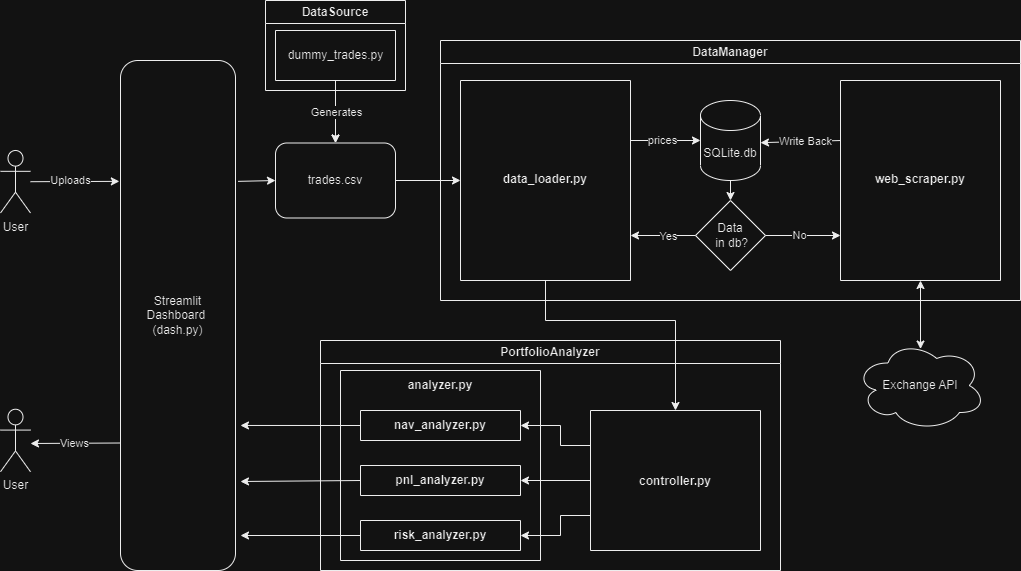

The diagram above was exported from draw.io. Its source (the exported page's mxGraphModel, read from the mxfile embedded in the PNG):
<mxGraphModel dx="2412" dy="-215" grid="1" gridSize="10" guides="1" tooltips="1" connect="1" arrows="1" fold="1" page="1" pageScale="1" pageWidth="850" pageHeight="1100" math="0" shadow="0">
  <root>
    <mxCell id="0" />
    <mxCell id="1" parent="0" />
    <mxCell id="DsliELwjNKU33ITN_CI_-145" value="PortfolioAnalyzer" style="swimlane;whiteSpace=wrap;html=1;startSize=23;" parent="1" vertex="1">
      <mxGeometry x="140" y="1840" width="460" height="230" as="geometry" />
    </mxCell>
    <mxCell id="DsliELwjNKU33ITN_CI_-146" value="&#10;&#10;&#10;&#10;&#10;&#10;&#10;&#10;&#10;&#10;controller.py" style="swimlane;startSize=0;" parent="DsliELwjNKU33ITN_CI_-145" vertex="1">
      <mxGeometry x="270" y="70" width="170" height="140" as="geometry" />
    </mxCell>
    <mxCell id="zBS43fKV9B2bybsJV0e5-13" value="" style="endArrow=classic;html=1;rounded=0;exitX=0;exitY=0.25;exitDx=0;exitDy=0;entryX=1;entryY=0.5;entryDx=0;entryDy=0;" parent="DsliELwjNKU33ITN_CI_-145" source="DsliELwjNKU33ITN_CI_-146" target="zBS43fKV9B2bybsJV0e5-10" edge="1">
      <mxGeometry width="50" height="50" relative="1" as="geometry">
        <mxPoint x="256.11" y="100" as="sourcePoint" />
        <mxPoint x="330.11" y="-140" as="targetPoint" />
        <Array as="points">
          <mxPoint x="240" y="105" />
          <mxPoint x="240" y="85" />
        </Array>
      </mxGeometry>
    </mxCell>
    <mxCell id="zBS43fKV9B2bybsJV0e5-14" value="" style="endArrow=classic;html=1;rounded=0;exitX=0;exitY=0.75;exitDx=0;exitDy=0;entryX=1;entryY=0.5;entryDx=0;entryDy=0;" parent="DsliELwjNKU33ITN_CI_-145" source="DsliELwjNKU33ITN_CI_-146" target="zBS43fKV9B2bybsJV0e5-12" edge="1">
      <mxGeometry width="50" height="50" relative="1" as="geometry">
        <mxPoint x="256.11" y="180" as="sourcePoint" />
        <mxPoint x="330.11" y="-140" as="targetPoint" />
        <Array as="points">
          <mxPoint x="240" y="175" />
          <mxPoint x="240" y="195" />
        </Array>
      </mxGeometry>
    </mxCell>
    <mxCell id="zBS43fKV9B2bybsJV0e5-19" value="" style="endArrow=classic;html=1;rounded=0;exitX=0;exitY=0.5;exitDx=0;exitDy=0;entryX=1;entryY=0.5;entryDx=0;entryDy=0;" parent="DsliELwjNKU33ITN_CI_-145" source="DsliELwjNKU33ITN_CI_-146" target="zBS43fKV9B2bybsJV0e5-11" edge="1">
      <mxGeometry width="50" height="50" relative="1" as="geometry">
        <mxPoint x="255.11" y="139.57999999999993" as="sourcePoint" />
        <mxPoint x="190.11" y="139.57999999999993" as="targetPoint" />
      </mxGeometry>
    </mxCell>
    <mxCell id="zBS43fKV9B2bybsJV0e5-20" value="&#10;&#10;analyzer.py" style="swimlane;startSize=0;" parent="DsliELwjNKU33ITN_CI_-145" vertex="1">
      <mxGeometry x="20" y="30" width="200" height="190" as="geometry" />
    </mxCell>
    <mxCell id="zBS43fKV9B2bybsJV0e5-10" value="&#10;&#10;nav_analyzer.py" style="swimlane;startSize=0;" parent="zBS43fKV9B2bybsJV0e5-20" vertex="1">
      <mxGeometry x="20" y="40" width="160" height="30" as="geometry" />
    </mxCell>
    <mxCell id="zBS43fKV9B2bybsJV0e5-11" value="&#10;&#10;pnl_analyzer.py" style="swimlane;startSize=0;" parent="zBS43fKV9B2bybsJV0e5-20" vertex="1">
      <mxGeometry x="20" y="95" width="160" height="30" as="geometry" />
    </mxCell>
    <mxCell id="zBS43fKV9B2bybsJV0e5-12" value="&#10;&#10;risk_analyzer.py" style="swimlane;startSize=0;" parent="zBS43fKV9B2bybsJV0e5-20" vertex="1">
      <mxGeometry x="20" y="150" width="160" height="30" as="geometry" />
    </mxCell>
    <mxCell id="DsliELwjNKU33ITN_CI_-151" value="DataManager" style="swimlane;whiteSpace=wrap;html=1;" parent="1" vertex="1">
      <mxGeometry x="260" y="1540" width="580" height="260" as="geometry" />
    </mxCell>
    <mxCell id="DsliELwjNKU33ITN_CI_-152" value="&#10;&#10;&#10;&#10;&#10;&#10;&#10;&#10;&#10;&#10;&#10;&#10;&#10;&#10;web_scraper.py" style="swimlane;startSize=0;" parent="DsliELwjNKU33ITN_CI_-151" vertex="1">
      <mxGeometry x="400" y="40" width="160" height="200" as="geometry" />
    </mxCell>
    <mxCell id="DsliELwjNKU33ITN_CI_-153" value="&#10;&#10;&#10;&#10;&#10;&#10;&#10;&#10;&#10;&#10;&#10;&#10;&#10;&#10;data_loader.py" style="swimlane;startSize=0;" parent="DsliELwjNKU33ITN_CI_-151" vertex="1">
      <mxGeometry x="20" y="40" width="170" height="200" as="geometry" />
    </mxCell>
    <mxCell id="DsliELwjNKU33ITN_CI_-154" value="SQLite.db" style="shape=cylinder3;whiteSpace=wrap;html=1;boundedLbl=1;backgroundOutline=1;size=15;" parent="DsliELwjNKU33ITN_CI_-151" vertex="1">
      <mxGeometry x="260" y="60" width="60" height="80" as="geometry" />
    </mxCell>
    <mxCell id="DsliELwjNKU33ITN_CI_-155" value="&amp;nbsp;Data&amp;nbsp;&lt;br&gt;&amp;nbsp;in db?" style="rhombus;whiteSpace=wrap;html=1;" parent="DsliELwjNKU33ITN_CI_-151" vertex="1">
      <mxGeometry x="255" y="160" width="70" height="70" as="geometry" />
    </mxCell>
    <mxCell id="DsliELwjNKU33ITN_CI_-156" value="" style="endArrow=classic;html=1;rounded=0;entryX=0;entryY=0.5;entryDx=0;entryDy=0;entryPerimeter=0;exitX=1;exitY=0.75;exitDx=0;exitDy=0;" parent="DsliELwjNKU33ITN_CI_-151" target="DsliELwjNKU33ITN_CI_-154" edge="1">
      <mxGeometry width="50" height="50" relative="1" as="geometry">
        <mxPoint x="190" y="100" as="sourcePoint" />
        <mxPoint x="430" y="20" as="targetPoint" />
      </mxGeometry>
    </mxCell>
    <mxCell id="DsliELwjNKU33ITN_CI_-157" value="prices" style="edgeLabel;html=1;align=center;verticalAlign=middle;resizable=0;points=[];" parent="DsliELwjNKU33ITN_CI_-156" vertex="1" connectable="0">
      <mxGeometry x="-0.1244" y="1" relative="1" as="geometry">
        <mxPoint as="offset" />
      </mxGeometry>
    </mxCell>
    <mxCell id="DsliELwjNKU33ITN_CI_-158" value="" style="endArrow=classic;html=1;rounded=0;entryX=0.5;entryY=0;entryDx=0;entryDy=0;" parent="DsliELwjNKU33ITN_CI_-151" target="DsliELwjNKU33ITN_CI_-155" edge="1">
      <mxGeometry width="50" height="50" relative="1" as="geometry">
        <mxPoint x="290" y="140" as="sourcePoint" />
        <mxPoint x="290" y="150" as="targetPoint" />
      </mxGeometry>
    </mxCell>
    <mxCell id="DsliELwjNKU33ITN_CI_-159" value="" style="endArrow=classic;html=1;rounded=0;exitX=0;exitY=0.5;exitDx=0;exitDy=0;entryX=1;entryY=0.25;entryDx=0;entryDy=0;" parent="DsliELwjNKU33ITN_CI_-151" source="DsliELwjNKU33ITN_CI_-155" edge="1">
      <mxGeometry width="50" height="50" relative="1" as="geometry">
        <mxPoint x="380" y="465" as="sourcePoint" />
        <mxPoint x="190" y="195" as="targetPoint" />
      </mxGeometry>
    </mxCell>
    <mxCell id="DsliELwjNKU33ITN_CI_-160" value="Yes" style="edgeLabel;html=1;align=center;verticalAlign=middle;resizable=0;points=[];" parent="DsliELwjNKU33ITN_CI_-159" vertex="1" connectable="0">
      <mxGeometry x="-0.1276" relative="1" as="geometry">
        <mxPoint as="offset" />
      </mxGeometry>
    </mxCell>
    <mxCell id="DsliELwjNKU33ITN_CI_-161" value="" style="endArrow=classic;html=1;rounded=0;exitX=1;exitY=0.5;exitDx=0;exitDy=0;entryX=0;entryY=0.25;entryDx=0;entryDy=0;" parent="DsliELwjNKU33ITN_CI_-151" source="DsliELwjNKU33ITN_CI_-155" edge="1">
      <mxGeometry width="50" height="50" relative="1" as="geometry">
        <mxPoint x="375" y="465" as="sourcePoint" />
        <mxPoint x="400" y="195" as="targetPoint" />
      </mxGeometry>
    </mxCell>
    <mxCell id="DsliELwjNKU33ITN_CI_-162" value="No" style="edgeLabel;html=1;align=center;verticalAlign=middle;resizable=0;points=[];" parent="DsliELwjNKU33ITN_CI_-161" vertex="1" connectable="0">
      <mxGeometry x="-0.1333" y="1" relative="1" as="geometry">
        <mxPoint as="offset" />
      </mxGeometry>
    </mxCell>
    <mxCell id="DsliELwjNKU33ITN_CI_-163" value="" style="endArrow=classic;html=1;rounded=0;entryX=1;entryY=0;entryDx=0;entryDy=42.1875;entryPerimeter=0;exitX=0;exitY=0.75;exitDx=0;exitDy=0;" parent="DsliELwjNKU33ITN_CI_-151" target="DsliELwjNKU33ITN_CI_-154" edge="1">
      <mxGeometry width="50" height="50" relative="1" as="geometry">
        <mxPoint x="400" y="100" as="sourcePoint" />
        <mxPoint x="425" y="220" as="targetPoint" />
      </mxGeometry>
    </mxCell>
    <mxCell id="DsliELwjNKU33ITN_CI_-164" value="Write Back" style="edgeLabel;html=1;align=center;verticalAlign=middle;resizable=0;points=[];" parent="DsliELwjNKU33ITN_CI_-163" vertex="1" connectable="0">
      <mxGeometry x="-0.0914" relative="1" as="geometry">
        <mxPoint as="offset" />
      </mxGeometry>
    </mxCell>
    <mxCell id="DsliELwjNKU33ITN_CI_-165" value="trades.csv" style="rounded=1;whiteSpace=wrap;html=1;" parent="1" vertex="1">
      <mxGeometry x="95" y="1642.5" width="120" height="75" as="geometry" />
    </mxCell>
    <mxCell id="DsliELwjNKU33ITN_CI_-166" value="" style="endArrow=classic;html=1;rounded=0;exitX=1;exitY=0.5;exitDx=0;exitDy=0;entryX=0;entryY=0.5;entryDx=0;entryDy=0;" parent="1" source="DsliELwjNKU33ITN_CI_-165" target="DsliELwjNKU33ITN_CI_-153" edge="1">
      <mxGeometry width="50" height="50" relative="1" as="geometry">
        <mxPoint x="160" y="1215" as="sourcePoint" />
        <mxPoint x="160" y="1145" as="targetPoint" />
      </mxGeometry>
    </mxCell>
    <mxCell id="DsliELwjNKU33ITN_CI_-167" value="Exchange API" style="ellipse;shape=cloud;whiteSpace=wrap;html=1;" parent="1" vertex="1">
      <mxGeometry x="675" y="1840" width="130" height="90" as="geometry" />
    </mxCell>
    <mxCell id="DsliELwjNKU33ITN_CI_-168" value="Streamlit &lt;br&gt;Dashboard&amp;nbsp; (dash.py)" style="rounded=1;whiteSpace=wrap;html=1;" parent="1" vertex="1">
      <mxGeometry x="-60" y="1560" width="115" height="510" as="geometry" />
    </mxCell>
    <mxCell id="DsliELwjNKU33ITN_CI_-169" value="" style="edgeStyle=orthogonalEdgeStyle;rounded=0;orthogonalLoop=1;jettySize=auto;html=1;" parent="1" source="DsliELwjNKU33ITN_CI_-170" target="DsliELwjNKU33ITN_CI_-165" edge="1">
      <mxGeometry relative="1" as="geometry" />
    </mxCell>
    <mxCell id="DsliELwjNKU33ITN_CI_-170" value="DataSource" style="swimlane;whiteSpace=wrap;html=1;" parent="1" vertex="1">
      <mxGeometry x="85" y="1500" width="140" height="90" as="geometry" />
    </mxCell>
    <mxCell id="DsliELwjNKU33ITN_CI_-171" value="" style="swimlane;startSize=0;" parent="DsliELwjNKU33ITN_CI_-170" vertex="1">
      <mxGeometry x="10" y="30" width="120" height="50" as="geometry" />
    </mxCell>
    <mxCell id="DsliELwjNKU33ITN_CI_-172" value="dummy_trades.py" style="text;html=1;align=center;verticalAlign=middle;resizable=0;points=[];autosize=1;strokeColor=none;fillColor=none;" parent="DsliELwjNKU33ITN_CI_-171" vertex="1">
      <mxGeometry y="10" width="120" height="30" as="geometry" />
    </mxCell>
    <mxCell id="DsliELwjNKU33ITN_CI_-173" value="" style="endArrow=classic;html=1;rounded=0;exitX=0;exitY=0.75;exitDx=0;exitDy=0;" parent="1" source="DsliELwjNKU33ITN_CI_-168" edge="1">
      <mxGeometry width="50" height="50" relative="1" as="geometry">
        <mxPoint x="-100" y="1950" as="sourcePoint" />
        <mxPoint x="-150" y="1943" as="targetPoint" />
      </mxGeometry>
    </mxCell>
    <mxCell id="DsliELwjNKU33ITN_CI_-174" value="Views" style="edgeLabel;html=1;align=center;verticalAlign=middle;resizable=0;points=[];" parent="DsliELwjNKU33ITN_CI_-173" vertex="1" connectable="0">
      <mxGeometry x="0.226" y="-2" relative="1" as="geometry">
        <mxPoint x="9" y="2" as="offset" />
      </mxGeometry>
    </mxCell>
    <mxCell id="DsliELwjNKU33ITN_CI_-175" value="" style="endArrow=classic;html=1;rounded=0;exitX=1.023;exitY=0.237;exitDx=0;exitDy=0;exitPerimeter=0;entryX=0;entryY=0.5;entryDx=0;entryDy=0;" parent="1" source="DsliELwjNKU33ITN_CI_-168" target="DsliELwjNKU33ITN_CI_-165" edge="1">
      <mxGeometry width="50" height="50" relative="1" as="geometry">
        <mxPoint x="290" y="1530" as="sourcePoint" />
        <mxPoint x="340" y="1480" as="targetPoint" />
      </mxGeometry>
    </mxCell>
    <mxCell id="DsliELwjNKU33ITN_CI_-177" value="" style="endArrow=classic;html=1;rounded=0;exitX=0.5;exitY=1;exitDx=0;exitDy=0;entryX=0.5;entryY=0;entryDx=0;entryDy=0;" parent="1" source="DsliELwjNKU33ITN_CI_-153" target="DsliELwjNKU33ITN_CI_-146" edge="1">
      <mxGeometry width="50" height="50" relative="1" as="geometry">
        <mxPoint x="290" y="1890" as="sourcePoint" />
        <mxPoint x="340" y="1840" as="targetPoint" />
        <Array as="points">
          <mxPoint x="365" y="1820" />
          <mxPoint x="495" y="1820" />
        </Array>
      </mxGeometry>
    </mxCell>
    <mxCell id="DsliELwjNKU33ITN_CI_-178" value="" style="endArrow=classic;html=1;rounded=0;entryX=0.5;entryY=0;entryDx=0;entryDy=0;exitX=0.5;exitY=1;exitDx=0;exitDy=0;" parent="1" source="DsliELwjNKU33ITN_CI_-171" target="DsliELwjNKU33ITN_CI_-165" edge="1">
      <mxGeometry width="50" height="50" relative="1" as="geometry">
        <mxPoint x="160" y="1590" as="sourcePoint" />
        <mxPoint x="153.5" y="1717.5" as="targetPoint" />
      </mxGeometry>
    </mxCell>
    <mxCell id="DsliELwjNKU33ITN_CI_-179" value="Generates" style="edgeLabel;html=1;align=center;verticalAlign=middle;resizable=0;points=[];" parent="DsliELwjNKU33ITN_CI_-178" vertex="1" connectable="0">
      <mxGeometry x="-0.0195" relative="1" as="geometry">
        <mxPoint as="offset" />
      </mxGeometry>
    </mxCell>
    <mxCell id="DsliELwjNKU33ITN_CI_-180" value="User" style="shape=umlActor;verticalLabelPosition=bottom;verticalAlign=top;html=1;outlineConnect=0;" parent="1" vertex="1">
      <mxGeometry x="-180" y="1650" width="30" height="62.5" as="geometry" />
    </mxCell>
    <mxCell id="DsliELwjNKU33ITN_CI_-181" value="" style="endArrow=classic;html=1;rounded=0;entryX=-0.01;entryY=0.237;entryDx=0;entryDy=0;entryPerimeter=0;" parent="1" source="DsliELwjNKU33ITN_CI_-180" target="DsliELwjNKU33ITN_CI_-168" edge="1">
      <mxGeometry width="50" height="50" relative="1" as="geometry">
        <mxPoint x="290" y="1890" as="sourcePoint" />
        <mxPoint x="340" y="1840" as="targetPoint" />
      </mxGeometry>
    </mxCell>
    <mxCell id="DsliELwjNKU33ITN_CI_-182" value="Uploads" style="edgeLabel;html=1;align=center;verticalAlign=middle;resizable=0;points=[];" parent="DsliELwjNKU33ITN_CI_-181" vertex="1" connectable="0">
      <mxGeometry x="-0.0929" y="2" relative="1" as="geometry">
        <mxPoint as="offset" />
      </mxGeometry>
    </mxCell>
    <mxCell id="DsliELwjNKU33ITN_CI_-183" value="User" style="shape=umlActor;verticalLabelPosition=bottom;verticalAlign=top;html=1;outlineConnect=0;" parent="1" vertex="1">
      <mxGeometry x="-180" y="1908.75" width="30" height="62.5" as="geometry" />
    </mxCell>
    <mxCell id="DsliELwjNKU33ITN_CI_-184" value="" style="endArrow=classic;startArrow=classic;html=1;rounded=0;entryX=0.5;entryY=1;entryDx=0;entryDy=0;exitX=0.5;exitY=0.095;exitDx=0;exitDy=0;exitPerimeter=0;" parent="1" source="DsliELwjNKU33ITN_CI_-167" target="DsliELwjNKU33ITN_CI_-152" edge="1">
      <mxGeometry width="50" height="50" relative="1" as="geometry">
        <mxPoint x="743" y="1849" as="sourcePoint" />
        <mxPoint x="340" y="1780" as="targetPoint" />
      </mxGeometry>
    </mxCell>
    <mxCell id="zBS43fKV9B2bybsJV0e5-15" value="" style="endArrow=classic;html=1;rounded=0;exitX=0;exitY=0.5;exitDx=0;exitDy=0;entryX=0.999;entryY=0.696;entryDx=0;entryDy=0;entryPerimeter=0;" parent="1" source="zBS43fKV9B2bybsJV0e5-10" edge="1">
      <mxGeometry width="50" height="50" relative="1" as="geometry">
        <mxPoint x="375.11" y="1750" as="sourcePoint" />
        <mxPoint x="59.99500000000022" y="1924.96" as="targetPoint" />
      </mxGeometry>
    </mxCell>
    <mxCell id="zBS43fKV9B2bybsJV0e5-17" value="" style="endArrow=classic;html=1;rounded=0;exitX=0;exitY=0.5;exitDx=0;exitDy=0;" parent="1" source="zBS43fKV9B2bybsJV0e5-11" edge="1">
      <mxGeometry width="50" height="50" relative="1" as="geometry">
        <mxPoint x="125.11" y="1981.25" as="sourcePoint" />
        <mxPoint x="60" y="1981" as="targetPoint" />
      </mxGeometry>
    </mxCell>
    <mxCell id="zBS43fKV9B2bybsJV0e5-18" value="" style="endArrow=classic;html=1;rounded=0;exitX=0;exitY=0.5;exitDx=0;exitDy=0;" parent="1" source="zBS43fKV9B2bybsJV0e5-12" edge="1">
      <mxGeometry width="50" height="50" relative="1" as="geometry">
        <mxPoint x="125.11" y="2030" as="sourcePoint" />
        <mxPoint x="60" y="2035" as="targetPoint" />
      </mxGeometry>
    </mxCell>
  </root>
</mxGraphModel>